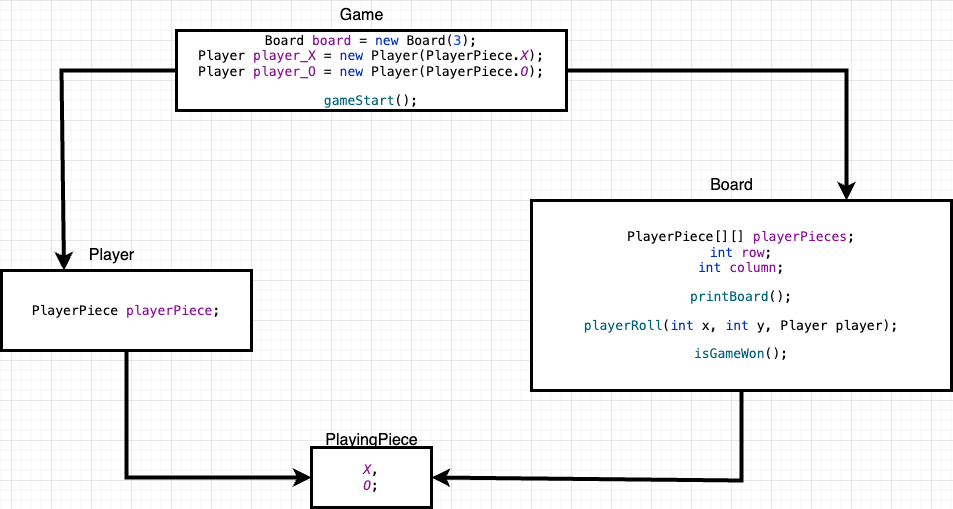

The diagram above was exported from draw.io. Its source (the exported page's mxGraphModel, read from the mxfile embedded in the PNG):
<mxGraphModel dx="1193" dy="736" grid="1" gridSize="10" guides="1" tooltips="1" connect="1" arrows="1" fold="1" page="1" pageScale="1" pageWidth="827" pageHeight="1169" math="0" shadow="0">
  <root>
    <mxCell id="0" />
    <mxCell id="1" parent="0" />
    <mxCell id="WEBgAtE9ghbhXC9Hbvk1-1" value="&lt;div style=&quot;background-color:#ffffff;color:#080808&quot;&gt;&lt;pre style=&quot;font-family:'JetBrains Mono',monospace;font-size:9.8pt;&quot;&gt;&lt;span style=&quot;color:#000000;&quot;&gt;PlayerPiece &lt;/span&gt;&lt;span style=&quot;color:#871094;&quot;&gt;playerPiece&lt;/span&gt;;&lt;br&gt;&lt;/pre&gt;&lt;/div&gt;" style="rounded=0;whiteSpace=wrap;html=1;strokeWidth=3;" vertex="1" parent="1">
      <mxGeometry x="350" y="430" width="250" height="80" as="geometry" />
    </mxCell>
    <mxCell id="WEBgAtE9ghbhXC9Hbvk1-2" value="&lt;div style=&quot;background-color:#ffffff;color:#080808&quot;&gt;&lt;pre style=&quot;font-family:'JetBrains Mono',monospace;font-size:9.8pt;&quot;&gt;&lt;span style=&quot;color:#000000;&quot;&gt;PlayerPiece&lt;/span&gt;[][] &lt;span style=&quot;color:#871094;&quot;&gt;playerPieces&lt;/span&gt;;&lt;br&gt;&lt;span style=&quot;color:#0033b3;&quot;&gt;int &lt;/span&gt;&lt;span style=&quot;color:#871094;&quot;&gt;row&lt;/span&gt;;&lt;br&gt;&lt;span style=&quot;color:#0033b3;&quot;&gt;int &lt;/span&gt;&lt;span style=&quot;color:#871094;&quot;&gt;column&lt;/span&gt;;&lt;/pre&gt;&lt;pre style=&quot;font-family:'JetBrains Mono',monospace;font-size:9.8pt;&quot;&gt;&lt;div&gt;&lt;pre style=&quot;font-family:'JetBrains Mono',monospace;font-size:9.8pt;&quot;&gt;&lt;span style=&quot;color:#00627a;&quot;&gt;printBoard&lt;/span&gt;();&lt;/pre&gt;&lt;pre style=&quot;font-family:'JetBrains Mono',monospace;font-size:9.8pt;&quot;&gt;&lt;div&gt;&lt;pre style=&quot;font-family:'JetBrains Mono',monospace;font-size:9.8pt;&quot;&gt;&lt;span style=&quot;color:#00627a;&quot;&gt;playerRoll&lt;/span&gt;(&lt;span style=&quot;color:#0033b3;&quot;&gt;int &lt;/span&gt;&lt;span style=&quot;color:#000000;&quot;&gt;x&lt;/span&gt;, &lt;span style=&quot;color:#0033b3;&quot;&gt;int &lt;/span&gt;&lt;span style=&quot;color:#000000;&quot;&gt;y&lt;/span&gt;, &lt;span style=&quot;color:#000000;&quot;&gt;Player player&lt;/span&gt;);&lt;/pre&gt;&lt;pre style=&quot;font-family:'JetBrains Mono',monospace;font-size:9.8pt;&quot;&gt;&lt;div&gt;&lt;pre style=&quot;font-family:'JetBrains Mono',monospace;font-size:9.8pt;&quot;&gt;&lt;span style=&quot;color:#00627a;&quot;&gt;isGameWon&lt;/span&gt;();&lt;/pre&gt;&lt;/div&gt;&lt;/pre&gt;&lt;/div&gt;&lt;/pre&gt;&lt;/div&gt;&lt;/pre&gt;&lt;/div&gt;" style="rounded=0;whiteSpace=wrap;html=1;strokeWidth=3;" vertex="1" parent="1">
      <mxGeometry x="880" y="360" width="420" height="190" as="geometry" />
    </mxCell>
    <mxCell id="WEBgAtE9ghbhXC9Hbvk1-3" value="&lt;div style=&quot;background-color:#ffffff;color:#080808&quot;&gt;&lt;pre style=&quot;font-family:'JetBrains Mono',monospace;font-size:9.8pt;&quot;&gt;&lt;span style=&quot;color:#871094;font-style:italic;&quot;&gt;X&lt;/span&gt;,&lt;br&gt;&lt;span style=&quot;color:#871094;font-style:italic;&quot;&gt;O&lt;/span&gt;;&lt;/pre&gt;&lt;/div&gt;" style="rounded=0;whiteSpace=wrap;html=1;strokeWidth=3;" vertex="1" parent="1">
      <mxGeometry x="660" y="607" width="120" height="60" as="geometry" />
    </mxCell>
    <mxCell id="WEBgAtE9ghbhXC9Hbvk1-4" value="&lt;font style=&quot;font-size: 16px;&quot;&gt;Player&lt;/font&gt;" style="text;html=1;align=center;verticalAlign=middle;resizable=0;points=[];autosize=1;strokeColor=none;fillColor=none;" vertex="1" parent="1">
      <mxGeometry x="425" y="400" width="70" height="30" as="geometry" />
    </mxCell>
    <mxCell id="WEBgAtE9ghbhXC9Hbvk1-5" value="&lt;span style=&quot;text-wrap: wrap;&quot;&gt;&lt;font style=&quot;font-size: 16px;&quot;&gt;PlayingPiece&lt;/font&gt;&lt;/span&gt;" style="text;html=1;align=center;verticalAlign=middle;resizable=0;points=[];autosize=1;strokeColor=none;fillColor=none;" vertex="1" parent="1">
      <mxGeometry x="660" y="585" width="120" height="30" as="geometry" />
    </mxCell>
    <mxCell id="WEBgAtE9ghbhXC9Hbvk1-6" value="&lt;font style=&quot;font-size: 16px;&quot;&gt;Board&lt;/font&gt;" style="text;html=1;align=center;verticalAlign=middle;resizable=0;points=[];autosize=1;strokeColor=none;fillColor=none;" vertex="1" parent="1">
      <mxGeometry x="1045" y="330" width="70" height="30" as="geometry" />
    </mxCell>
    <mxCell id="WEBgAtE9ghbhXC9Hbvk1-11" value="&lt;div style=&quot;background-color:#ffffff;color:#080808&quot;&gt;&lt;pre style=&quot;font-family:'JetBrains Mono',monospace;font-size:9.8pt;&quot;&gt;&lt;span style=&quot;color:#000000;&quot;&gt;Board &lt;/span&gt;&lt;span style=&quot;color:#871094;&quot;&gt;board &lt;/span&gt;= &lt;span style=&quot;color:#0033b3;&quot;&gt;new &lt;/span&gt;Board(&lt;span style=&quot;color:#1750eb;&quot;&gt;3&lt;/span&gt;);&lt;br&gt;&lt;span style=&quot;color:#000000;&quot;&gt;Player &lt;/span&gt;&lt;span style=&quot;color:#871094;&quot;&gt;player_X &lt;/span&gt;= &lt;span style=&quot;color:#0033b3;&quot;&gt;new &lt;/span&gt;Player(&lt;span style=&quot;color:#000000;&quot;&gt;PlayerPiece&lt;/span&gt;.&lt;span style=&quot;color:#871094;font-style:italic;&quot;&gt;X&lt;/span&gt;);&lt;br&gt;&lt;span style=&quot;color:#000000;&quot;&gt;Player &lt;/span&gt;&lt;span style=&quot;color:#871094;&quot;&gt;player_O &lt;/span&gt;= &lt;span style=&quot;color:#0033b3;&quot;&gt;new &lt;/span&gt;Player(&lt;span style=&quot;color:#000000;&quot;&gt;PlayerPiece&lt;/span&gt;.&lt;span style=&quot;color:#871094;font-style:italic;&quot;&gt;O&lt;/span&gt;);&lt;br&gt;&lt;/pre&gt;&lt;pre style=&quot;font-family:'JetBrains Mono',monospace;font-size:9.8pt;&quot;&gt;&lt;div&gt;&lt;pre style=&quot;font-family:'JetBrains Mono',monospace;font-size:9.8pt;&quot;&gt;&lt;span style=&quot;color:#00627a;&quot;&gt;gameStart&lt;/span&gt;();&lt;/pre&gt;&lt;/div&gt;&lt;/pre&gt;&lt;/div&gt;" style="rounded=0;whiteSpace=wrap;html=1;strokeWidth=3;" vertex="1" parent="1">
      <mxGeometry x="525" y="190" width="390" height="80" as="geometry" />
    </mxCell>
    <mxCell id="WEBgAtE9ghbhXC9Hbvk1-12" value="&lt;font style=&quot;font-size: 16px;&quot;&gt;Game&lt;/font&gt;" style="text;html=1;align=center;verticalAlign=middle;resizable=0;points=[];autosize=1;strokeColor=none;fillColor=none;" vertex="1" parent="1">
      <mxGeometry x="675" y="160" width="70" height="30" as="geometry" />
    </mxCell>
    <mxCell id="WEBgAtE9ghbhXC9Hbvk1-13" value="" style="endArrow=classic;html=1;rounded=0;exitX=0.5;exitY=1;exitDx=0;exitDy=0;entryX=0;entryY=0.5;entryDx=0;entryDy=0;strokeWidth=4;" edge="1" parent="1" source="WEBgAtE9ghbhXC9Hbvk1-1" target="WEBgAtE9ghbhXC9Hbvk1-3">
      <mxGeometry width="50" height="50" relative="1" as="geometry">
        <mxPoint x="610" y="350" as="sourcePoint" />
        <mxPoint x="660" y="300" as="targetPoint" />
        <Array as="points">
          <mxPoint x="475" y="637" />
        </Array>
      </mxGeometry>
    </mxCell>
    <mxCell id="WEBgAtE9ghbhXC9Hbvk1-14" value="" style="endArrow=classic;html=1;rounded=0;exitX=0.5;exitY=1;exitDx=0;exitDy=0;entryX=1;entryY=0.5;entryDx=0;entryDy=0;strokeWidth=4;" edge="1" parent="1" source="WEBgAtE9ghbhXC9Hbvk1-2" target="WEBgAtE9ghbhXC9Hbvk1-3">
      <mxGeometry width="50" height="50" relative="1" as="geometry">
        <mxPoint x="960" y="670" as="sourcePoint" />
        <mxPoint x="1010" y="620" as="targetPoint" />
        <Array as="points">
          <mxPoint x="1090" y="640" />
        </Array>
      </mxGeometry>
    </mxCell>
    <mxCell id="WEBgAtE9ghbhXC9Hbvk1-15" value="" style="endArrow=classic;html=1;rounded=0;exitX=1;exitY=0.5;exitDx=0;exitDy=0;entryX=0.75;entryY=0;entryDx=0;entryDy=0;strokeWidth=4;" edge="1" parent="1" source="WEBgAtE9ghbhXC9Hbvk1-11" target="WEBgAtE9ghbhXC9Hbvk1-2">
      <mxGeometry width="50" height="50" relative="1" as="geometry">
        <mxPoint x="610" y="350" as="sourcePoint" />
        <mxPoint x="660" y="300" as="targetPoint" />
        <Array as="points">
          <mxPoint x="1195" y="230" />
        </Array>
      </mxGeometry>
    </mxCell>
    <mxCell id="WEBgAtE9ghbhXC9Hbvk1-16" value="" style="endArrow=classic;html=1;rounded=0;entryX=0.25;entryY=0;entryDx=0;entryDy=0;exitX=0;exitY=0.5;exitDx=0;exitDy=0;strokeWidth=4;" edge="1" parent="1" source="WEBgAtE9ghbhXC9Hbvk1-11" target="WEBgAtE9ghbhXC9Hbvk1-1">
      <mxGeometry width="50" height="50" relative="1" as="geometry">
        <mxPoint x="330" y="340" as="sourcePoint" />
        <mxPoint x="660" y="300" as="targetPoint" />
        <Array as="points">
          <mxPoint x="410" y="230" />
        </Array>
      </mxGeometry>
    </mxCell>
  </root>
</mxGraphModel>